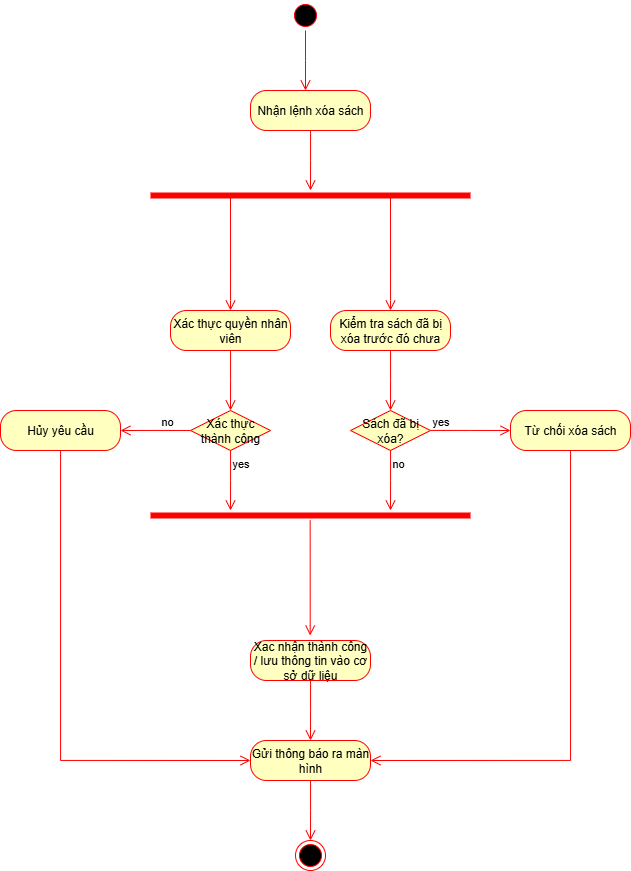

The diagram above was exported from draw.io. Its source (the exported page's mxGraphModel, read from the mxfile embedded in the PNG):
<mxGraphModel dx="1613" dy="929" grid="1" gridSize="10" guides="1" tooltips="1" connect="1" arrows="1" fold="1" page="1" pageScale="1" pageWidth="850" pageHeight="1100" math="0" shadow="0" adaptiveColors="none">
  <root>
    <mxCell id="0" />
    <mxCell id="1" parent="0" />
    <mxCell id="14iaWjhp9cDmd9KkTLaZ-1" value="" style="ellipse;html=1;shape=startState;fillColor=#000000;strokeColor=#ff0000;" parent="1" vertex="1">
      <mxGeometry x="410" y="90" width="30" height="30" as="geometry" />
    </mxCell>
    <mxCell id="14iaWjhp9cDmd9KkTLaZ-2" value="" style="edgeStyle=orthogonalEdgeStyle;html=1;verticalAlign=bottom;endArrow=open;endSize=8;strokeColor=#ff0000;rounded=0;" parent="1" source="14iaWjhp9cDmd9KkTLaZ-1" edge="1">
      <mxGeometry relative="1" as="geometry">
        <mxPoint x="425" y="180" as="targetPoint" />
      </mxGeometry>
    </mxCell>
    <mxCell id="14iaWjhp9cDmd9KkTLaZ-5" value="Nhận lệnh xóa sách" style="rounded=1;whiteSpace=wrap;html=1;arcSize=40;fontColor=#000000;fillColor=#ffffc0;strokeColor=#ff0000;" parent="1" vertex="1">
      <mxGeometry x="370" y="180" width="120" height="40" as="geometry" />
    </mxCell>
    <mxCell id="14iaWjhp9cDmd9KkTLaZ-6" value="" style="edgeStyle=orthogonalEdgeStyle;html=1;verticalAlign=bottom;endArrow=open;endSize=8;strokeColor=#ff0000;rounded=0;" parent="1" source="14iaWjhp9cDmd9KkTLaZ-5" edge="1">
      <mxGeometry relative="1" as="geometry">
        <mxPoint x="430" y="280" as="targetPoint" />
      </mxGeometry>
    </mxCell>
    <mxCell id="14iaWjhp9cDmd9KkTLaZ-7" value="" style="shape=line;html=1;strokeWidth=6;strokeColor=#ff0000;" parent="1" vertex="1">
      <mxGeometry x="270" y="280" width="320" height="10" as="geometry" />
    </mxCell>
    <mxCell id="14iaWjhp9cDmd9KkTLaZ-8" value="" style="edgeStyle=orthogonalEdgeStyle;html=1;verticalAlign=bottom;endArrow=open;endSize=8;strokeColor=#ff0000;rounded=0;exitX=0.25;exitY=0.5;exitDx=0;exitDy=0;exitPerimeter=0;" parent="1" source="14iaWjhp9cDmd9KkTLaZ-7" edge="1">
      <mxGeometry relative="1" as="geometry">
        <mxPoint x="350" y="400" as="targetPoint" />
        <Array as="points">
          <mxPoint x="350" y="390" />
          <mxPoint x="350" y="390" />
        </Array>
      </mxGeometry>
    </mxCell>
    <mxCell id="14iaWjhp9cDmd9KkTLaZ-9" value="" style="edgeStyle=orthogonalEdgeStyle;html=1;verticalAlign=bottom;endArrow=open;endSize=8;strokeColor=#ff0000;rounded=0;exitX=0.75;exitY=0.5;exitDx=0;exitDy=0;exitPerimeter=0;" parent="1" source="14iaWjhp9cDmd9KkTLaZ-7" edge="1">
      <mxGeometry relative="1" as="geometry">
        <mxPoint x="510" y="400" as="targetPoint" />
        <mxPoint x="330" y="300" as="sourcePoint" />
        <Array as="points">
          <mxPoint x="510" y="390" />
          <mxPoint x="510" y="390" />
        </Array>
      </mxGeometry>
    </mxCell>
    <mxCell id="14iaWjhp9cDmd9KkTLaZ-10" value="Xác thực quyền nhân viên" style="rounded=1;whiteSpace=wrap;html=1;arcSize=40;fontColor=#000000;fillColor=#ffffc0;strokeColor=#ff0000;" parent="1" vertex="1">
      <mxGeometry x="290" y="400" width="120" height="40" as="geometry" />
    </mxCell>
    <mxCell id="14iaWjhp9cDmd9KkTLaZ-11" value="" style="edgeStyle=orthogonalEdgeStyle;html=1;verticalAlign=bottom;endArrow=open;endSize=8;strokeColor=#ff0000;rounded=0;" parent="1" source="14iaWjhp9cDmd9KkTLaZ-10" edge="1">
      <mxGeometry relative="1" as="geometry">
        <mxPoint x="350" y="500" as="targetPoint" />
      </mxGeometry>
    </mxCell>
    <mxCell id="14iaWjhp9cDmd9KkTLaZ-12" value="Kiểm tra sách đã bị xóa trước đó chưa" style="rounded=1;whiteSpace=wrap;html=1;arcSize=40;fontColor=#000000;fillColor=#ffffc0;strokeColor=#ff0000;" parent="1" vertex="1">
      <mxGeometry x="450" y="400" width="120" height="40" as="geometry" />
    </mxCell>
    <mxCell id="14iaWjhp9cDmd9KkTLaZ-13" value="" style="edgeStyle=orthogonalEdgeStyle;html=1;verticalAlign=bottom;endArrow=open;endSize=8;strokeColor=#ff0000;rounded=0;" parent="1" source="14iaWjhp9cDmd9KkTLaZ-12" edge="1">
      <mxGeometry relative="1" as="geometry">
        <mxPoint x="510" y="500" as="targetPoint" />
      </mxGeometry>
    </mxCell>
    <mxCell id="14iaWjhp9cDmd9KkTLaZ-14" value="Sách đã bị xóa?" style="rhombus;whiteSpace=wrap;html=1;fontColor=#000000;fillColor=#ffffc0;strokeColor=#ff0000;" parent="1" vertex="1">
      <mxGeometry x="470" y="500" width="80" height="40" as="geometry" />
    </mxCell>
    <mxCell id="14iaWjhp9cDmd9KkTLaZ-15" value="yes" style="edgeStyle=orthogonalEdgeStyle;html=1;align=left;verticalAlign=bottom;endArrow=open;endSize=8;strokeColor=#ff0000;rounded=0;" parent="1" source="14iaWjhp9cDmd9KkTLaZ-14" edge="1">
      <mxGeometry x="-1" relative="1" as="geometry">
        <mxPoint x="630" y="520" as="targetPoint" />
        <mxPoint as="offset" />
      </mxGeometry>
    </mxCell>
    <mxCell id="14iaWjhp9cDmd9KkTLaZ-16" value="no" style="edgeStyle=orthogonalEdgeStyle;html=1;align=left;verticalAlign=top;endArrow=open;endSize=8;strokeColor=#ff0000;rounded=0;" parent="1" source="14iaWjhp9cDmd9KkTLaZ-14" edge="1">
      <mxGeometry x="-1" relative="1" as="geometry">
        <mxPoint x="510" y="600" as="targetPoint" />
        <mxPoint as="offset" />
      </mxGeometry>
    </mxCell>
    <mxCell id="14iaWjhp9cDmd9KkTLaZ-17" value="Xác thực thành công" style="rhombus;whiteSpace=wrap;html=1;fontColor=#000000;fillColor=#ffffc0;strokeColor=#ff0000;" parent="1" vertex="1">
      <mxGeometry x="310" y="500" width="80" height="40" as="geometry" />
    </mxCell>
    <mxCell id="14iaWjhp9cDmd9KkTLaZ-19" value="yes" style="edgeStyle=orthogonalEdgeStyle;html=1;align=left;verticalAlign=top;endArrow=open;endSize=8;strokeColor=#ff0000;rounded=0;" parent="1" source="14iaWjhp9cDmd9KkTLaZ-17" edge="1">
      <mxGeometry x="-1" relative="1" as="geometry">
        <mxPoint x="350" y="600" as="targetPoint" />
      </mxGeometry>
    </mxCell>
    <mxCell id="14iaWjhp9cDmd9KkTLaZ-20" value="no" style="edgeStyle=orthogonalEdgeStyle;html=1;align=left;verticalAlign=bottom;endArrow=open;endSize=8;strokeColor=#ff0000;rounded=0;exitX=0;exitY=0.5;exitDx=0;exitDy=0;" parent="1" source="14iaWjhp9cDmd9KkTLaZ-17" edge="1">
      <mxGeometry x="-0.1485" relative="1" as="geometry">
        <mxPoint x="240" y="520" as="targetPoint" />
        <mxPoint x="180" y="530" as="sourcePoint" />
        <mxPoint as="offset" />
      </mxGeometry>
    </mxCell>
    <mxCell id="14iaWjhp9cDmd9KkTLaZ-21" value="Hủy yêu cầu" style="rounded=1;whiteSpace=wrap;html=1;arcSize=40;fontColor=#000000;fillColor=#ffffc0;strokeColor=#ff0000;" parent="1" vertex="1">
      <mxGeometry x="120" y="500" width="120" height="40" as="geometry" />
    </mxCell>
    <mxCell id="14iaWjhp9cDmd9KkTLaZ-22" value="" style="edgeStyle=orthogonalEdgeStyle;html=1;verticalAlign=bottom;endArrow=open;endSize=8;strokeColor=#ff0000;rounded=0;entryX=0;entryY=0.5;entryDx=0;entryDy=0;" parent="1" source="14iaWjhp9cDmd9KkTLaZ-21" target="14iaWjhp9cDmd9KkTLaZ-31" edge="1">
      <mxGeometry relative="1" as="geometry">
        <mxPoint x="180" y="850" as="targetPoint" />
        <Array as="points">
          <mxPoint x="180" y="850" />
        </Array>
      </mxGeometry>
    </mxCell>
    <mxCell id="14iaWjhp9cDmd9KkTLaZ-23" value="Từ chối xóa sách" style="rounded=1;whiteSpace=wrap;html=1;arcSize=40;fontColor=#000000;fillColor=#ffffc0;strokeColor=#ff0000;" parent="1" vertex="1">
      <mxGeometry x="630" y="500" width="120" height="40" as="geometry" />
    </mxCell>
    <mxCell id="14iaWjhp9cDmd9KkTLaZ-24" value="" style="edgeStyle=orthogonalEdgeStyle;html=1;verticalAlign=bottom;endArrow=open;endSize=8;strokeColor=#ff0000;rounded=0;entryX=1;entryY=0.5;entryDx=0;entryDy=0;" parent="1" source="14iaWjhp9cDmd9KkTLaZ-23" target="14iaWjhp9cDmd9KkTLaZ-31" edge="1">
      <mxGeometry relative="1" as="geometry">
        <mxPoint x="690" y="600" as="targetPoint" />
        <Array as="points">
          <mxPoint x="690" y="850" />
        </Array>
      </mxGeometry>
    </mxCell>
    <mxCell id="14iaWjhp9cDmd9KkTLaZ-27" value="" style="shape=line;html=1;strokeWidth=6;strokeColor=#ff0000;" parent="1" vertex="1">
      <mxGeometry x="270" y="600" width="320" height="10" as="geometry" />
    </mxCell>
    <mxCell id="14iaWjhp9cDmd9KkTLaZ-28" value="" style="edgeStyle=orthogonalEdgeStyle;html=1;verticalAlign=bottom;endArrow=open;endSize=8;strokeColor=#ff0000;rounded=0;exitX=0.25;exitY=0.5;exitDx=0;exitDy=0;exitPerimeter=0;" parent="1" edge="1">
      <mxGeometry relative="1" as="geometry">
        <mxPoint x="429.65999999999997" y="725" as="targetPoint" />
        <mxPoint x="429.65999999999997" y="610" as="sourcePoint" />
        <Array as="points">
          <mxPoint x="429.65999999999997" y="715" />
          <mxPoint x="429.65999999999997" y="715" />
        </Array>
      </mxGeometry>
    </mxCell>
    <mxCell id="14iaWjhp9cDmd9KkTLaZ-29" value="Xac nhận thành công / lưu thông tin vào cơ sở dữ liệu" style="rounded=1;whiteSpace=wrap;html=1;arcSize=40;fontColor=#000000;fillColor=#ffffc0;strokeColor=#ff0000;" parent="1" vertex="1">
      <mxGeometry x="370" y="730" width="120" height="40" as="geometry" />
    </mxCell>
    <mxCell id="14iaWjhp9cDmd9KkTLaZ-30" value="" style="edgeStyle=orthogonalEdgeStyle;html=1;verticalAlign=bottom;endArrow=open;endSize=8;strokeColor=#ff0000;rounded=0;" parent="1" source="14iaWjhp9cDmd9KkTLaZ-29" edge="1">
      <mxGeometry relative="1" as="geometry">
        <mxPoint x="430" y="830" as="targetPoint" />
      </mxGeometry>
    </mxCell>
    <mxCell id="14iaWjhp9cDmd9KkTLaZ-31" value="Gửi thông báo ra màn hình" style="rounded=1;whiteSpace=wrap;html=1;arcSize=40;fontColor=#000000;fillColor=#ffffc0;strokeColor=#ff0000;" parent="1" vertex="1">
      <mxGeometry x="370" y="830" width="120" height="40" as="geometry" />
    </mxCell>
    <mxCell id="14iaWjhp9cDmd9KkTLaZ-32" value="" style="edgeStyle=orthogonalEdgeStyle;html=1;verticalAlign=bottom;endArrow=open;endSize=8;strokeColor=#ff0000;rounded=0;" parent="1" source="14iaWjhp9cDmd9KkTLaZ-31" edge="1">
      <mxGeometry relative="1" as="geometry">
        <mxPoint x="430" y="930" as="targetPoint" />
      </mxGeometry>
    </mxCell>
    <mxCell id="14iaWjhp9cDmd9KkTLaZ-33" value="" style="ellipse;html=1;shape=endState;fillColor=#000000;strokeColor=#ff0000;" parent="1" vertex="1">
      <mxGeometry x="415" y="930" width="30" height="30" as="geometry" />
    </mxCell>
  </root>
</mxGraphModel>